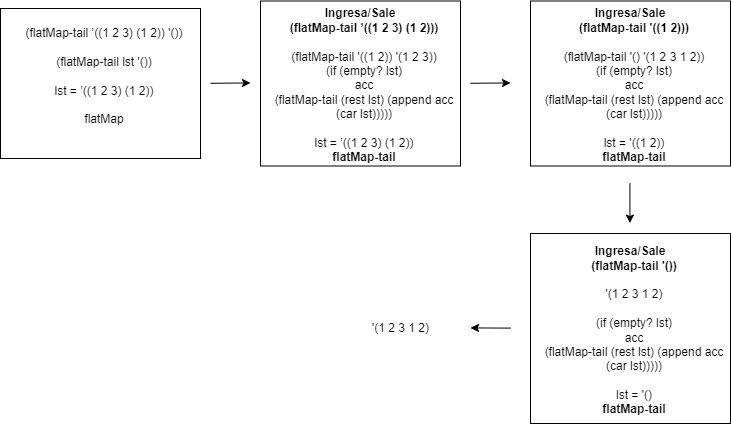

The diagram above was exported from draw.io. Its source (the exported page's mxGraphModel, read from the mxfile embedded in the PNG):
<mxGraphModel dx="1035" dy="501" grid="1" gridSize="10" guides="1" tooltips="1" connect="1" arrows="1" fold="1" page="1" pageScale="1" pageWidth="827" pageHeight="1169" math="0" shadow="0">
  <root>
    <mxCell id="0" />
    <mxCell id="1" parent="0" />
    <mxCell id="c8-QtMMckRae4fGkxGzP-10" value="&lt;p style=&quot;margin: 0px 0px 0px 8px;&quot;&gt;&lt;span style=&quot;background-color: initial;&quot;&gt;(flatMap-tail ’((1 2 3) (1 2))&amp;nbsp;'())&lt;/span&gt;&lt;br&gt;&lt;/p&gt;&lt;p style=&quot;margin: 0px 0px 0px 8px;&quot;&gt;&lt;br&gt;&lt;/p&gt;&lt;p style=&quot;margin: 0px 0px 0px 8px;&quot;&gt;(flatMap-tail lst '())&lt;span style=&quot;background-color: initial;&quot;&gt;&lt;br&gt;&lt;/span&gt;&lt;/p&gt;&lt;p style=&quot;margin: 0px 0px 0px 8px;&quot;&gt;&lt;br&gt;&lt;/p&gt;&lt;p style=&quot;margin: 0px 0px 0px 8px;&quot;&gt;lst =&amp;nbsp;&lt;span style=&quot;background-color: initial;&quot;&gt;’((1 2 3) (1 2))&lt;/span&gt;&lt;/p&gt;&lt;p style=&quot;margin: 0px 0px 0px 8px;&quot;&gt;&lt;span style=&quot;background-color: initial;&quot;&gt;&lt;br&gt;&lt;/span&gt;&lt;/p&gt;&lt;p style=&quot;margin: 0px 0px 0px 8px;&quot;&gt;&lt;span style=&quot;background-color: initial;&quot;&gt;flatMap&lt;/span&gt;&lt;/p&gt;&lt;p style=&quot;margin: 0px 0px 0px 8px;&quot;&gt;&lt;span style=&quot;background-color: initial;&quot;&gt;&lt;br&gt;&lt;/span&gt;&lt;/p&gt;" style="rounded=0;whiteSpace=wrap;html=1;" vertex="1" parent="1">
      <mxGeometry x="20" y="95" width="200" height="150" as="geometry" />
    </mxCell>
    <mxCell id="c8-QtMMckRae4fGkxGzP-14" value="" style="endArrow=classic;html=1;rounded=0;" edge="1" parent="1">
      <mxGeometry width="50" height="50" relative="1" as="geometry">
        <mxPoint x="230" y="169.82" as="sourcePoint" />
        <mxPoint x="270" y="169.41" as="targetPoint" />
      </mxGeometry>
    </mxCell>
    <mxCell id="c8-QtMMckRae4fGkxGzP-17" value="&lt;p style=&quot;margin: 4px 0px 0px;&quot;&gt;&lt;b style=&quot;&quot;&gt;Ingresa/Sale&lt;/b&gt;&lt;/p&gt;&lt;p style=&quot;margin: 0px 0px 0px 8px;&quot;&gt;&lt;b&gt;&lt;span style=&quot;background-color: initial;&quot;&gt;(flatMap-tail&amp;nbsp;&lt;/span&gt;&lt;span style=&quot;background-color: initial;&quot;&gt;’((1 2 3) (1 2))&lt;/span&gt;&lt;span style=&quot;background-color: initial;&quot;&gt;)&lt;/span&gt;&lt;/b&gt;&lt;/p&gt;&lt;p style=&quot;margin: 0px 0px 0px 8px;&quot;&gt;&lt;br&gt;&lt;/p&gt;&lt;p style=&quot;margin: 0px 0px 0px 8px;&quot;&gt;&lt;span style=&quot;background-color: initial;&quot;&gt;(flatMap-tail '((1 2)) '(1 2 3))&lt;/span&gt;&lt;/p&gt;&lt;p style=&quot;margin: 0px 0px 0px 8px;&quot;&gt;&lt;span style=&quot;background-color: initial;&quot;&gt;(if (empty? lst)&lt;/span&gt;&lt;br&gt;&lt;/p&gt;&lt;p style=&quot;margin: 0px 0px 0px 8px;&quot;&gt;acc&lt;/p&gt;&lt;p style=&quot;margin: 0px 0px 0px 8px;&quot;&gt;(flatMap-tail (rest lst) (append acc (car lst)))))&lt;/p&gt;&lt;p style=&quot;margin: 0px 0px 0px 8px;&quot;&gt;&lt;br&gt;&lt;/p&gt;&lt;p style=&quot;margin: 0px 0px 0px 8px;&quot;&gt;lst =&amp;nbsp;&lt;span style=&quot;background-color: initial;&quot;&gt;’((1 2 3) (1 2))&lt;/span&gt;&lt;/p&gt;&lt;p style=&quot;margin: 0px 0px 0px 8px;&quot;&gt;&lt;b&gt;flatMap-tail&lt;/b&gt;&lt;span style=&quot;background-color: initial;&quot;&gt;&lt;br&gt;&lt;/span&gt;&lt;/p&gt;" style="rounded=0;whiteSpace=wrap;html=1;" vertex="1" parent="1">
      <mxGeometry x="280" y="87.5" width="200" height="165" as="geometry" />
    </mxCell>
    <mxCell id="c8-QtMMckRae4fGkxGzP-18" value="&lt;p style=&quot;margin: 4px 0px 0px;&quot;&gt;&lt;b style=&quot;&quot;&gt;Ingresa/Sale&lt;/b&gt;&lt;/p&gt;&lt;p style=&quot;margin: 0px 0px 0px 8px;&quot;&gt;&lt;b&gt;&lt;span style=&quot;background-color: initial;&quot;&gt;(flatMap-tail&amp;nbsp;&lt;/span&gt;&lt;/b&gt;&lt;span style=&quot;background-color: initial;&quot;&gt;&lt;b&gt;'((1 2)))&lt;/b&gt;&lt;/span&gt;&lt;/p&gt;&lt;p style=&quot;margin: 0px 0px 0px 8px;&quot;&gt;&lt;br&gt;&lt;/p&gt;&lt;p style=&quot;margin: 0px 0px 0px 8px;&quot;&gt;(flatMap-tail '() '(1 2 3 1 2))&lt;br&gt;&lt;/p&gt;&lt;p style=&quot;margin: 0px 0px 0px 8px;&quot;&gt;&lt;span style=&quot;background-color: initial;&quot;&gt;(if (empty? lst)&lt;/span&gt;&lt;br&gt;&lt;/p&gt;&lt;p style=&quot;margin: 0px 0px 0px 8px;&quot;&gt;acc&lt;/p&gt;&lt;p style=&quot;margin: 0px 0px 0px 8px;&quot;&gt;(flatMap-tail (rest lst) (append acc (car lst)))))&lt;/p&gt;&lt;p style=&quot;margin: 0px 0px 0px 8px;&quot;&gt;&lt;br&gt;&lt;/p&gt;&lt;p style=&quot;margin: 0px 0px 0px 8px;&quot;&gt;lst =&amp;nbsp;&lt;span style=&quot;background-color: initial;&quot;&gt;'((1 2))&lt;/span&gt;&lt;/p&gt;&lt;p style=&quot;margin: 0px 0px 0px 8px;&quot;&gt;&lt;b&gt;flatMap-tail&lt;/b&gt;&lt;span style=&quot;background-color: initial;&quot;&gt;&lt;br&gt;&lt;/span&gt;&lt;/p&gt;" style="rounded=0;whiteSpace=wrap;html=1;" vertex="1" parent="1">
      <mxGeometry x="550" y="87.5" width="200" height="165" as="geometry" />
    </mxCell>
    <mxCell id="c8-QtMMckRae4fGkxGzP-19" value="" style="endArrow=classic;html=1;rounded=0;" edge="1" parent="1">
      <mxGeometry width="50" height="50" relative="1" as="geometry">
        <mxPoint x="490" y="169.82" as="sourcePoint" />
        <mxPoint x="530" y="169.41" as="targetPoint" />
      </mxGeometry>
    </mxCell>
    <mxCell id="c8-QtMMckRae4fGkxGzP-20" value="" style="endArrow=classic;html=1;rounded=0;" edge="1" parent="1">
      <mxGeometry width="50" height="50" relative="1" as="geometry">
        <mxPoint x="649.41" y="269.99999999999994" as="sourcePoint" />
        <mxPoint x="649.41" y="309.59" as="targetPoint" />
      </mxGeometry>
    </mxCell>
    <mxCell id="c8-QtMMckRae4fGkxGzP-21" value="&lt;p style=&quot;margin: 4px 0px 0px;&quot;&gt;&lt;b style=&quot;&quot;&gt;Ingresa/Sale&lt;/b&gt;&lt;/p&gt;&lt;p style=&quot;margin: 0px 0px 0px 8px;&quot;&gt;&lt;b&gt;&lt;span style=&quot;background-color: initial;&quot;&gt;(flatMap-tail&amp;nbsp;&lt;/span&gt;&lt;/b&gt;&lt;span style=&quot;background-color: initial;&quot;&gt;&lt;b&gt;'(&lt;/b&gt;&lt;/span&gt;&lt;span style=&quot;background-color: initial;&quot;&gt;&lt;b&gt;))&lt;/b&gt;&lt;/span&gt;&lt;/p&gt;&lt;p style=&quot;margin: 0px 0px 0px 8px;&quot;&gt;&lt;span style=&quot;background-color: initial;&quot;&gt;&lt;br&gt;&lt;/span&gt;&lt;/p&gt;&lt;p style=&quot;margin: 0px 0px 0px 8px;&quot;&gt;&lt;span style=&quot;background-color: initial;&quot;&gt;'(1 2 3 1 2)&lt;/span&gt;&lt;/p&gt;&lt;p style=&quot;margin: 0px 0px 0px 8px;&quot;&gt;&lt;span style=&quot;background-color: initial;&quot;&gt;&lt;br&gt;&lt;/span&gt;&lt;/p&gt;&lt;p style=&quot;margin: 0px 0px 0px 8px;&quot;&gt;&lt;span style=&quot;background-color: initial;&quot;&gt;(if (empty? lst)&lt;/span&gt;&lt;br&gt;&lt;/p&gt;&lt;p style=&quot;margin: 0px 0px 0px 8px;&quot;&gt;acc&lt;/p&gt;&lt;p style=&quot;margin: 0px 0px 0px 8px;&quot;&gt;(flatMap-tail (rest lst) (append acc (car lst)))))&lt;/p&gt;&lt;p style=&quot;margin: 0px 0px 0px 8px;&quot;&gt;&lt;br&gt;&lt;/p&gt;&lt;p style=&quot;margin: 0px 0px 0px 8px;&quot;&gt;lst =&amp;nbsp;&lt;span style=&quot;background-color: initial;&quot;&gt;'()&lt;/span&gt;&lt;/p&gt;&lt;p style=&quot;margin: 0px 0px 0px 8px;&quot;&gt;&lt;b&gt;flatMap-tail&lt;/b&gt;&lt;span style=&quot;background-color: initial;&quot;&gt;&lt;br&gt;&lt;/span&gt;&lt;/p&gt;" style="rounded=0;whiteSpace=wrap;html=1;" vertex="1" parent="1">
      <mxGeometry x="550" y="320" width="200" height="190" as="geometry" />
    </mxCell>
    <mxCell id="c8-QtMMckRae4fGkxGzP-22" value="" style="endArrow=classic;html=1;rounded=0;" edge="1" parent="1">
      <mxGeometry width="50" height="50" relative="1" as="geometry">
        <mxPoint x="530" y="414.61" as="sourcePoint" />
        <mxPoint x="490" y="414.40999999999997" as="targetPoint" />
      </mxGeometry>
    </mxCell>
    <mxCell id="c8-QtMMckRae4fGkxGzP-23" value="'(1 2 3 1 2)" style="text;html=1;align=center;verticalAlign=middle;resizable=0;points=[];autosize=1;strokeColor=none;fillColor=none;" vertex="1" parent="1">
      <mxGeometry x="380" y="400" width="80" height="30" as="geometry" />
    </mxCell>
  </root>
</mxGraphModel>